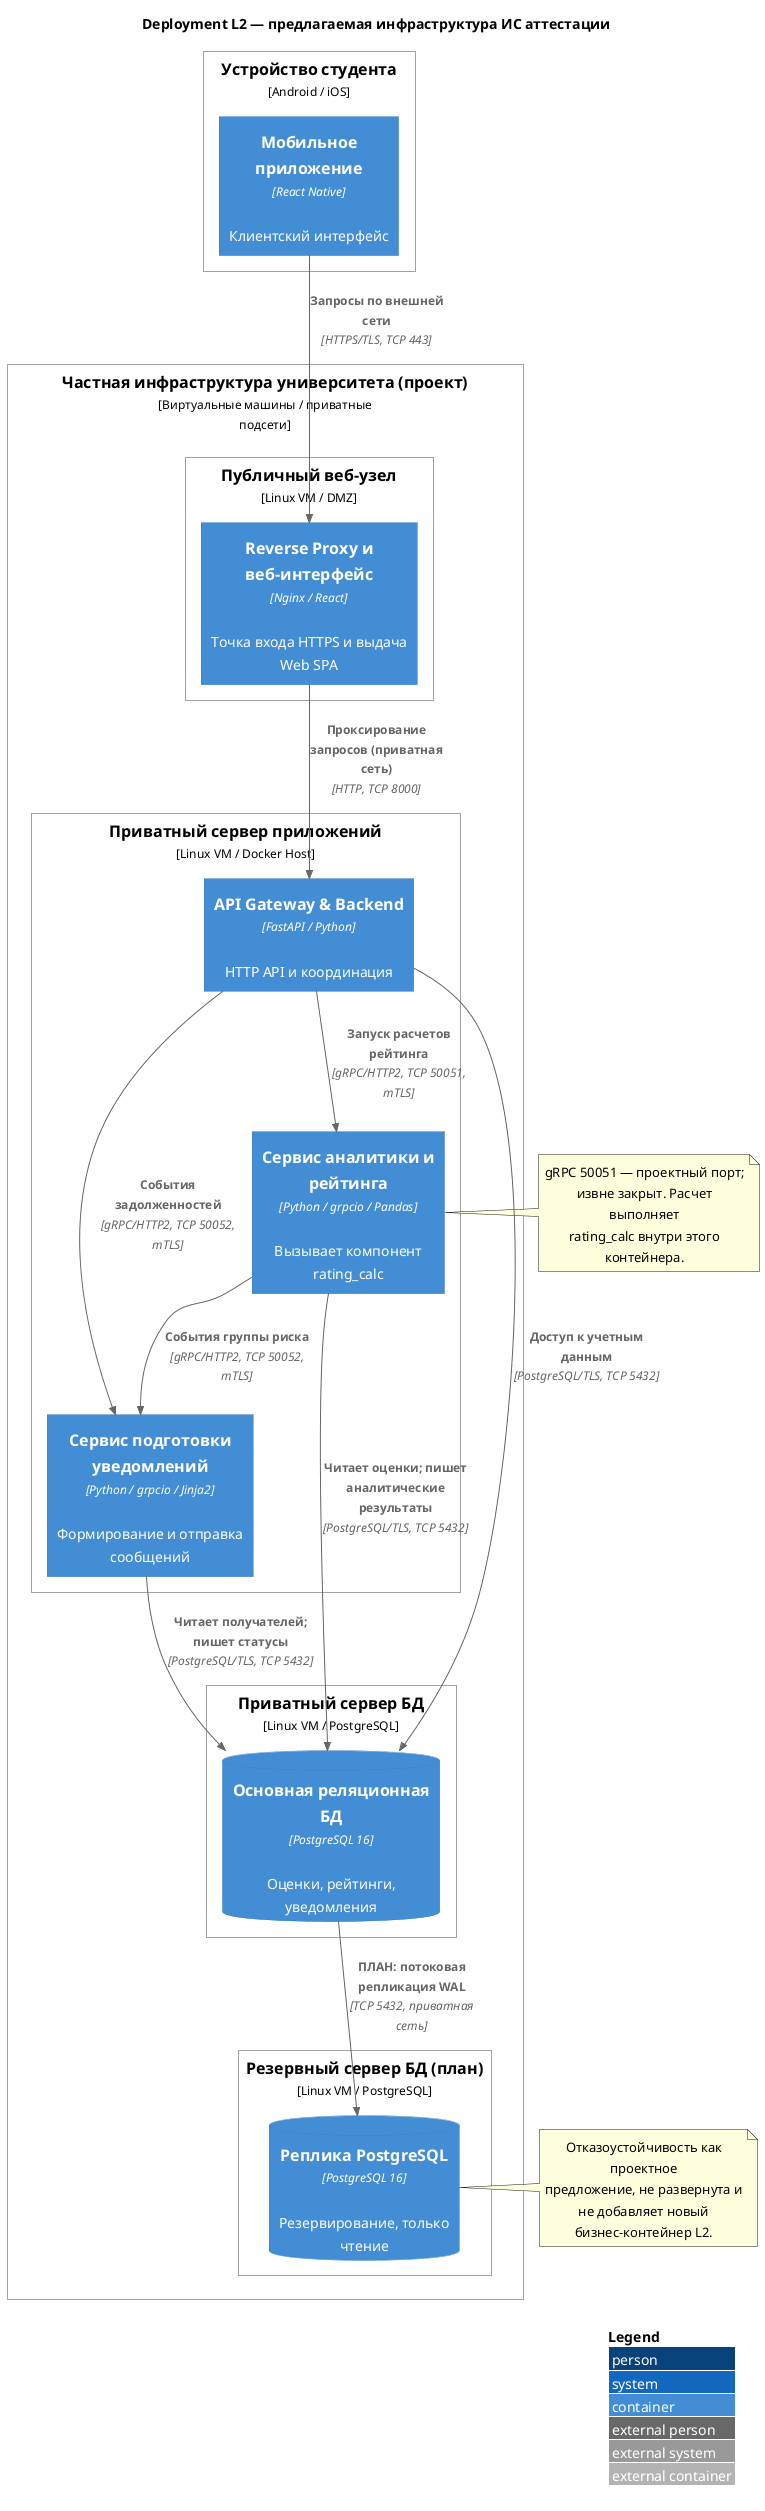

The diagram above was rendered by PlantUML. Its source (embedded in the PNG):
@startuml
!include ../../vendor/C4-PlantUML/C4_Deployment.puml
LAYOUT_WITH_LEGEND()
title Deployment L2 — предлагаемая инфраструктура ИС аттестации

Deployment_Node(student_device, "Устройство студента", "Android / iOS") {
  Container(mobile_app, "Мобильное приложение", "React Native", "Клиентский интерфейс")
}

Deployment_Node(university_dc, "Частная инфраструктура университета (проект)", "Виртуальные машины / приватные подсети") {
  Deployment_Node(front_host, "Публичный веб-узел", "Linux VM / DMZ") {
    Container(nginx, "Reverse Proxy и веб-интерфейс", "Nginx / React", "Точка входа HTTPS и выдача Web SPA")
  }
  Deployment_Node(app_host, "Приватный сервер приложений", "Linux VM / Docker Host") {
    Container(api_gateway, "API Gateway & Backend", "FastAPI / Python", "HTTP API и координация")
    Container(analytics_service, "Сервис аналитики и рейтинга", "Python / grpcio / Pandas", "Вызывает компонент rating_calc")
    Container(notification_service, "Сервис подготовки уведомлений", "Python / grpcio / Jinja2", "Формирование и отправка сообщений")
  }
  Deployment_Node(db_host, "Приватный сервер БД", "Linux VM / PostgreSQL") {
    ContainerDb(database, "Основная реляционная БД", "PostgreSQL 16", "Оценки, рейтинги, уведомления")
  }
  Deployment_Node(db_standby_host, "Резервный сервер БД (план)", "Linux VM / PostgreSQL") {
    ContainerDb(database_replica, "Реплика PostgreSQL", "PostgreSQL 16", "Резервирование, только чтение")
  }
}

Rel(mobile_app, nginx, "Запросы по внешней сети", "HTTPS/TLS, TCP 443")
Rel(nginx, api_gateway, "Проксирование запросов (приватная сеть)", "HTTP, TCP 8000")
Rel(api_gateway, analytics_service, "Запуск расчетов рейтинга", "gRPC/HTTP2, TCP 50051, mTLS")
Rel(api_gateway, notification_service, "События задолженностей", "gRPC/HTTP2, TCP 50052, mTLS")
Rel(analytics_service, notification_service, "События группы риска", "gRPC/HTTP2, TCP 50052, mTLS")
Rel(api_gateway, database, "Доступ к учетным данным", "PostgreSQL/TLS, TCP 5432")
Rel(analytics_service, database, "Читает оценки; пишет аналитические результаты", "PostgreSQL/TLS, TCP 5432")
Rel(notification_service, database, "Читает получателей; пишет статусы", "PostgreSQL/TLS, TCP 5432")
Rel(database, database_replica, "ПЛАН: потоковая репликация WAL", "TCP 5432, приватная сеть")

note right of analytics_service
  gRPC 50051 — проектный порт;
  извне закрыт. Расчет выполняет
  rating_calc внутри этого контейнера.
end note
note right of database_replica
  Отказоустойчивость как проектное
  предложение, не развернута и
  не добавляет новый бизнес-контейнер L2.
end note
@enduml